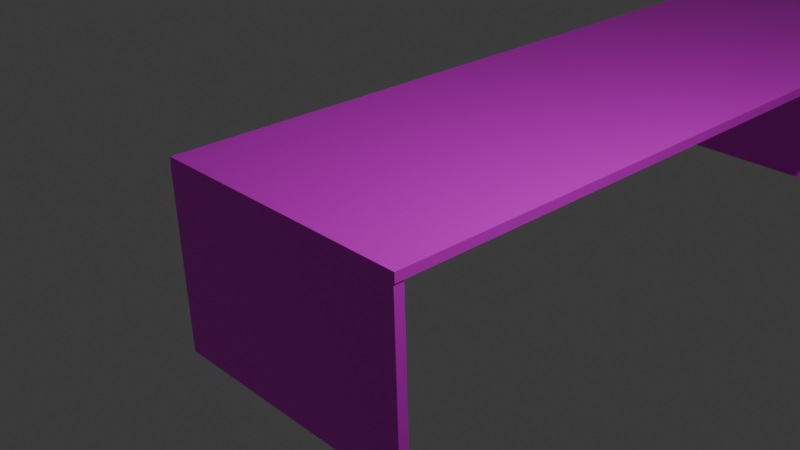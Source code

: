 # Source: mesa.blend  (saved by Blender 4.1.24; exported with 4.5.12 LTS)
import bpy
from mathutils import Matrix  # noqa: F401  (used for matrix-valued properties, if any)

bpy.ops.wm.read_factory_settings(use_empty=True)
scene = bpy.context.scene
scene.name = 'Scene'

# ---- collections
col_collection = bpy.data.collections.new('Collection'); scene.collection.children.link(col_collection)

# ---- images (referenced by path relative to the original .blend; pixels are not part of the script)
import os
ASSET_DIR = os.environ.get("B2B_ASSET_DIR", "")  # directory of the original .blend (textures are referenced by path, not embedded)
HERE = os.path.dirname(os.path.abspath(__file__))  # packed textures are extracted next to this script under _unpacked/

def load_image(name, relpath, width, height, colorspace="sRGB"):
    """Load a texture the original file referenced (path relative to the .blend, or extracted next to this script)."""
    p = next((c for c in (os.path.join(HERE, relpath), os.path.join(ASSET_DIR, relpath)) if relpath and os.path.exists(c)), "")
    if p:
        img = bpy.data.images.load(p, check_existing=True)
        img.name = name
    else:  # same state as the original file: an image datablock whose file is absent (Cycles renders it pink)
        img = bpy.data.images.new(name, width, height)
        img.source = "FILE"
        img.filepath = "//" + (relpath or name)
    img.colorspace_settings.name = colorspace
    return img
img_preto_jpg = load_image('preto.jpg', 'preto.jpg', 1024, 1024, 'sRGB')

# ---- materials (node trees are filled in below, after node groups)
mat_material_002 = bpy.data.materials.new('Material.002')
mat_material_002.use_transparent_shadow = False
mat_material_003 = bpy.data.materials.new('Material.003')
mat_material_003.use_transparent_shadow = False
mat_material_004 = bpy.data.materials.new('Material.004')
mat_material_004.use_transparent_shadow = False
mat_material_001 = bpy.data.materials.new('Material.001')
mat_material_001.use_transparent_shadow = False

# ---- material node trees
mat_material_002.use_nodes = True; mat_material_002.node_tree.nodes.clear()
_N = mat_material_002.node_tree.nodes; _L = mat_material_002.node_tree.links
n0 = _N.new('ShaderNodeBsdfPrincipled'); n0.name = 'Principled BSDF'; n0.location = (10, 300)
n1 = _N.new('ShaderNodeOutputMaterial'); n1.name = 'Material Output'; n1.location = (300, 300)
n2 = _N.new('ShaderNodeTexImage'); n2.name = 'Image Texture'; n2.location = (-360, 177)
n2.image = img_preto_jpg
_L.new(n0.outputs[0], n1.inputs[0])
_L.new(n2.outputs[0], n0.inputs[0])
n1.is_active_output = True
mat_material_003.use_nodes = True; mat_material_003.node_tree.nodes.clear()
_N = mat_material_003.node_tree.nodes; _L = mat_material_003.node_tree.links
n0 = _N.new('ShaderNodeBsdfPrincipled'); n0.name = 'Principled BSDF'; n0.location = (10, 300)
n1 = _N.new('ShaderNodeOutputMaterial'); n1.name = 'Material Output'; n1.location = (300, 300)
n2 = _N.new('ShaderNodeTexImage'); n2.name = 'Image Texture'; n2.location = (-444, 158)
n2.image = img_preto_jpg
_L.new(n0.outputs[0], n1.inputs[0])
_L.new(n2.outputs[0], n0.inputs[0])
n1.is_active_output = True
mat_material_004.use_nodes = True; mat_material_004.node_tree.nodes.clear()
_N = mat_material_004.node_tree.nodes; _L = mat_material_004.node_tree.links
n0 = _N.new('ShaderNodeBsdfPrincipled'); n0.name = 'Principled BSDF'; n0.location = (10, 300)
n1 = _N.new('ShaderNodeOutputMaterial'); n1.name = 'Material Output'; n1.location = (300, 300)
n2 = _N.new('ShaderNodeTexImage'); n2.name = 'Image Texture'; n2.location = (-495, 225)
n2.image = img_preto_jpg
_L.new(n0.outputs[0], n1.inputs[0])
_L.new(n2.outputs[0], n0.inputs[0])
n1.is_active_output = True
mat_material_001.use_nodes = True; mat_material_001.node_tree.nodes.clear()
_N = mat_material_001.node_tree.nodes; _L = mat_material_001.node_tree.links
n0 = _N.new('ShaderNodeBsdfPrincipled'); n0.name = 'Principled BSDF'; n0.location = (10, 300)
n1 = _N.new('ShaderNodeOutputMaterial'); n1.name = 'Material Output'; n1.location = (300, 300)
n2 = _N.new('ShaderNodeTexImage'); n2.name = 'Image Texture'; n2.location = (-409, 188)
_L.new(n0.outputs[0], n1.inputs[0])
_L.new(n2.outputs[0], n0.inputs[0])
n1.is_active_output = True

# ---- world
world_world = bpy.data.worlds.new('World'); scene.world = world_world
world_world.use_nodes = True; world_world.node_tree.nodes.clear()
_N = world_world.node_tree.nodes; _L = world_world.node_tree.links
n0 = _N.new('ShaderNodeOutputWorld'); n0.name = 'World Output'; n0.location = (300, 300)
n1 = _N.new('ShaderNodeBackground'); n1.name = 'Background'; n1.location = (10, 300)
n1.inputs[0].default_value = (0.05088, 0.05088, 0.05088, 1.0)
_L.new(n1.outputs[0], n0.inputs[0])
n0.is_active_output = True
world_world.color = (0.05088, 0.05088, 0.05088)
world_world.use_sun_shadow = False
world_world.sun_shadow_jitter_overblur = 0.0

# ---- cameras
cam_camera = bpy.data.cameras.new('Camera')
cam_camera.clip_end = 100.0
cam_camera.ortho_scale = 7.314

# ---- lights
light_light = bpy.data.lights.new('Light', 'POINT')
light_light.transmission_factor = 0.0
light_light.energy = 1000.0
light_light.shadow_soft_size = 0.1
light_light.shadow_maximum_resolution = 0.006
light_light.use_absolute_resolution = True

# ---- meshes
me_plane = bpy.data.meshes.new('Plane')
me_plane.from_pydata([(-1.0, -1.0, 0.0), (1.0, -1.0, 0.0), (-1.0, 1.0, 0.0), (1.0, 1.0, 0.0), (-1.0, 1.0, 0.1229), (-1.0, -1.0, 0.1229), (1.0, -1.0, 0.1229), (1.0, 1.0, 0.1229), (1.0, 17.52, 0.0), (-1.0, 17.52, 0.0), (1.0, 17.52, 0.1229), (-1.0, 17.52, 0.1229), (-2.636, 1.0, 0.0), (-2.636, -1.0, 0.0), (-2.636, 1.0, 0.1229), (-2.636, -1.0, 0.1229), (-2.636, 17.52, 0.0), (-2.636, 17.52, 0.1229)], [], [(0, 2, 3, 1), (5, 6, 7, 4), (5, 4, 14, 15), (0, 1, 6, 5), (1, 3, 7, 6), (9, 2, 12, 16), (8, 9, 11, 10), (7, 3, 8, 10), (4, 7, 10, 11), (3, 2, 9, 8), (12, 14, 17, 16), (12, 13, 15, 14), (2, 0, 13, 12), (0, 5, 15, 13), (4, 11, 17, 14), (11, 9, 16, 17)])
_uv = me_plane.uv_layers.new(name='UVMap')
_uv.uv.foreach_set('vector', [0.0, 0.0, 0.0, 1.0, 1.0, 1.0, 1.0, 0.0, 0.0, 0.0, 1.0, 0.0, 1.0, 1.0, 0.0, 1.0, 0.0, 0.0, 0.0, 1.0, 0.0, 1.0, 0.0, 0.0, 0.0, 0.0, 1.0, 0.0, 1.0, 0.0, 0.0, 0.0, 1.0, 0.0, 1.0, 1.0, 1.0, 1.0, 1.0, 0.0, 0.0, 1.0, 0.0, 1.0, 0.0, 1.0, 0.0, 1.0, 1.0, 1.0, 0.0, 1.0, 0.0, 1.0, 1.0, 1.0, 1.0, 1.0, 1.0, 1.0, 1.0, 1.0, 1.0, 1.0, 0.0, 1.0, 1.0, 1.0, 1.0, 1.0, 0.0, 1.0, 1.0, 1.0, 0.0, 1.0, 0.0, 1.0, 1.0, 1.0, 0.0, 1.0, 0.0, 1.0, 0.0, 1.0, 0.0, 1.0, 0.0, 1.0, 0.0, 0.0, 0.0, 0.0, 0.0, 1.0, 0.0, 1.0, 0.0, 0.0, 0.0, 0.0, 0.0, 1.0, 0.0, 0.0, 0.0, 0.0, 0.0, 0.0, 0.0, 0.0, 0.0, 1.0, 0.0, 1.0, 0.0, 1.0, 0.0, 1.0, 0.0, 1.0, 0.0, 1.0, 0.0, 1.0, 0.0, 1.0])
me_plane.materials.append(mat_material_002)
me_plane.update()
me_plane_001 = bpy.data.meshes.new('Plane.001')
me_plane_001.from_pydata([(-1.0, -1.0, 0.0), (1.0, -1.0, 0.0), (-1.0, 1.0, 0.0), (1.0, 1.0, 0.0), (-1.0, 1.0, 0.1338), (-1.0, -1.0, 0.1338), (1.0, -1.0, 0.1338), (1.0, 1.0, 0.1338), (2.629, -1.0, 0.0), (2.629, 1.0, 0.0), (2.629, -1.0, 0.1338), (2.629, 1.0, 0.1338), (1.0, 1.5, 1.863e-09), (-1.0, 1.5, 1.863e-09), (1.0, 1.5, 0.1338), (-1.0, 1.5, 0.1338), (2.629, 1.5, 1.863e-09), (2.629, 1.5, 0.1338)], [], [(0, 2, 3, 1), (5, 6, 7, 4), (6, 1, 8, 10), (2, 0, 5, 4), (2, 4, 15, 13), (0, 1, 6, 5), (8, 9, 11, 10), (9, 3, 12, 16), (7, 6, 10, 11), (1, 3, 9, 8), (12, 13, 15, 14), (12, 14, 17, 16), (7, 11, 17, 14), (4, 7, 14, 15), (3, 2, 13, 12), (11, 9, 16, 17)])
_uv = me_plane_001.uv_layers.new(name='UVMap')
_uv.uv.foreach_set('vector', [0.0, 0.0, 0.0, 1.0, 1.0, 1.0, 1.0, 0.0, 0.0, 0.0, 1.0, 0.0, 1.0, 1.0, 0.0, 1.0, 1.0, 0.0, 1.0, 0.0, 1.0, 0.0, 1.0, 0.0, 0.0, 1.0, 0.0, 0.0, 0.0, 0.0, 0.0, 1.0, 0.0, 1.0, 0.0, 1.0, 0.0, 1.0, 0.0, 1.0, 0.0, 0.0, 1.0, 0.0, 1.0, 0.0, 0.0, 0.0, 1.0, 0.0, 1.0, 1.0, 1.0, 1.0, 1.0, 0.0, 1.0, 1.0, 1.0, 1.0, 1.0, 1.0, 1.0, 1.0, 1.0, 1.0, 1.0, 0.0, 1.0, 0.0, 1.0, 1.0, 1.0, 0.0, 1.0, 1.0, 1.0, 1.0, 1.0, 0.0, 1.0, 1.0, 0.0, 1.0, 0.0, 1.0, 1.0, 1.0, 1.0, 1.0, 1.0, 1.0, 1.0, 1.0, 1.0, 1.0, 1.0, 1.0, 1.0, 1.0, 1.0, 1.0, 1.0, 1.0, 0.0, 1.0, 1.0, 1.0, 1.0, 1.0, 0.0, 1.0, 1.0, 1.0, 0.0, 1.0, 0.0, 1.0, 1.0, 1.0, 1.0, 1.0, 1.0, 1.0, 1.0, 1.0, 1.0, 1.0])
me_plane_001.materials.append(mat_material_003)
me_plane_001.update()
me_plane_002 = bpy.data.meshes.new('Plane.002')
me_plane_002.from_pydata([(-1.0, -1.0, 0.0), (1.0, -1.0, 0.0), (-1.0, 1.0, 0.0), (1.0, 1.0, 0.0), (-1.0, 1.0, 0.1338), (-1.0, -1.0, 0.1338), (1.0, -1.0, 0.1338), (1.0, 1.0, 0.1338), (2.629, -1.0, 0.0), (2.629, 1.0, 0.0), (2.629, -1.0, 0.1338), (2.629, 1.0, 0.1338), (1.0, 1.5, 1.863e-09), (-1.0, 1.5, 1.863e-09), (1.0, 1.5, 0.1338), (-1.0, 1.5, 0.1338), (2.629, 1.5, 1.863e-09), (2.629, 1.5, 0.1338)], [], [(0, 2, 3, 1), (5, 6, 7, 4), (6, 1, 8, 10), (2, 0, 5, 4), (2, 4, 15, 13), (0, 1, 6, 5), (8, 9, 11, 10), (9, 3, 12, 16), (7, 6, 10, 11), (1, 3, 9, 8), (12, 13, 15, 14), (12, 14, 17, 16), (7, 11, 17, 14), (4, 7, 14, 15), (3, 2, 13, 12), (11, 9, 16, 17)])
_uv = me_plane_002.uv_layers.new(name='UVMap')
_uv.uv.foreach_set('vector', [0.0, 0.0, 0.0, 1.0, 1.0, 1.0, 1.0, 0.0, 0.0, 0.0, 1.0, 0.0, 1.0, 1.0, 0.0, 1.0, 1.0, 0.0, 1.0, 0.0, 1.0, 0.0, 1.0, 0.0, 0.0, 1.0, 0.0, 0.0, 0.0, 0.0, 0.0, 1.0, 0.0, 1.0, 0.0, 1.0, 0.0, 1.0, 0.0, 1.0, 0.0, 0.0, 1.0, 0.0, 1.0, 0.0, 0.0, 0.0, 1.0, 0.0, 1.0, 1.0, 1.0, 1.0, 1.0, 0.0, 1.0, 1.0, 1.0, 1.0, 1.0, 1.0, 1.0, 1.0, 1.0, 1.0, 1.0, 0.0, 1.0, 0.0, 1.0, 1.0, 1.0, 0.0, 1.0, 1.0, 1.0, 1.0, 1.0, 0.0, 1.0, 1.0, 0.0, 1.0, 0.0, 1.0, 1.0, 1.0, 1.0, 1.0, 1.0, 1.0, 1.0, 1.0, 1.0, 1.0, 1.0, 1.0, 1.0, 1.0, 1.0, 1.0, 1.0, 1.0, 0.0, 1.0, 1.0, 1.0, 1.0, 1.0, 0.0, 1.0, 1.0, 1.0, 0.0, 1.0, 0.0, 1.0, 1.0, 1.0, 1.0, 1.0, 1.0, 1.0, 1.0, 1.0, 1.0, 1.0])
me_plane_002.materials.append(mat_material_004)
me_plane_002.update()
me_plane_003 = bpy.data.meshes.new('Plane.003')
me_plane_003.from_pydata([(-1.0, -1.0, 0.0), (1.0, -1.0, 0.0), (-1.0, 1.0, 0.0), (1.0, 1.0, 0.0), (-1.0, 1.0, 0.1338), (-1.0, -1.0, 0.1338), (1.0, -1.0, 0.1338), (1.0, 1.0, 0.1338), (2.629, -1.0, 0.0), (2.629, 1.0, 0.0), (2.629, -1.0, 0.1338), (2.629, 1.0, 0.1338), (1.0, 1.5, 1.863e-09), (-1.0, 1.5, 1.863e-09), (1.0, 1.5, 0.1338), (-1.0, 1.5, 0.1338), (2.629, 1.5, 1.863e-09), (2.629, 1.5, 0.1338)], [], [(0, 2, 3, 1), (5, 6, 7, 4), (6, 1, 8, 10), (2, 0, 5, 4), (2, 4, 15, 13), (0, 1, 6, 5), (8, 9, 11, 10), (9, 3, 12, 16), (7, 6, 10, 11), (1, 3, 9, 8), (12, 13, 15, 14), (12, 14, 17, 16), (7, 11, 17, 14), (4, 7, 14, 15), (3, 2, 13, 12), (11, 9, 16, 17)])
_uv = me_plane_003.uv_layers.new(name='UVMap')
_uv.uv.foreach_set('vector', [0.0, 0.0, 0.0, 1.0, 1.0, 1.0, 1.0, 0.0, 0.0, 0.0, 1.0, 0.0, 1.0, 1.0, 0.0, 1.0, 1.0, 0.0, 1.0, 0.0, 1.0, 0.0, 1.0, 0.0, 0.0, 1.0, 0.0, 0.0, 0.0, 0.0, 0.0, 1.0, 0.0, 1.0, 0.0, 1.0, 0.0, 1.0, 0.0, 1.0, 0.0, 0.0, 1.0, 0.0, 1.0, 0.0, 0.0, 0.0, 1.0, 0.0, 1.0, 1.0, 1.0, 1.0, 1.0, 0.0, 1.0, 1.0, 1.0, 1.0, 1.0, 1.0, 1.0, 1.0, 1.0, 1.0, 1.0, 0.0, 1.0, 0.0, 1.0, 1.0, 1.0, 0.0, 1.0, 1.0, 1.0, 1.0, 1.0, 0.0, 1.0, 1.0, 0.0, 1.0, 0.0, 1.0, 1.0, 1.0, 1.0, 1.0, 1.0, 1.0, 1.0, 1.0, 1.0, 1.0, 1.0, 1.0, 1.0, 1.0, 1.0, 1.0, 1.0, 1.0, 0.0, 1.0, 1.0, 1.0, 1.0, 1.0, 0.0, 1.0, 1.0, 1.0, 0.0, 1.0, 0.0, 1.0, 1.0, 1.0, 1.0, 1.0, 1.0, 1.0, 1.0, 1.0, 1.0, 1.0])
me_plane_003.materials.append(mat_material_001)
me_plane_003.update()

# ---- objects
ob_light = bpy.data.objects.new('Light', light_light)
ob_camera = bpy.data.objects.new('Camera', cam_camera)
ob_plane = bpy.data.objects.new('Plane', me_plane)
ob_plane_001 = bpy.data.objects.new('Plane.001', me_plane_001)
ob_plane_002 = bpy.data.objects.new('Plane.002', me_plane_002)
ob_plane_003 = bpy.data.objects.new('Plane.003', me_plane_003)

# ---- transforms, parenting, visibility, modifiers, constraints
ob_light.location = (4.076, 1.005, 9.76)
ob_light.rotation_euler = (0.6503, 0.05522, 1.866)
ob_light.lock_rotations_4d = False
ob_light.empty_display_type = 'ARROWS'
ob_light.color = (0.0, 0.0, 0.0, 0.0)
ob_light.lineart.crease_threshold = 0.0
ob_camera.location = (7.359, -6.926, 8.815)
ob_camera.rotation_euler = (1.109, 0.0, 0.8149)
ob_camera.lock_rotations_4d = False
ob_camera.empty_display_type = 'ARROWS'
ob_camera.color = (0.0, 0.0, 0.0, 0.0)
ob_camera.display_type = 'WIRE'
ob_camera.lineart.crease_threshold = 0.0
ob_plane.location = (0.0, 0.0, 3.895)
ob_plane_001.location = (-1.642, -0.9679, 2.931)
ob_plane_001.rotation_euler = (-1.537, -0.0, 0.0)
ob_plane_002.location = (-1.625, 17.43, 2.981)
ob_plane_002.rotation_euler = (-1.537, -0.0, 0.0)
ob_plane_003.location = (-1.642, 9.122, 2.931)
ob_plane_003.rotation_euler = (-1.537, -0.0, 0.0)

# ---- collection membership
col_collection.objects.link(ob_light)
col_collection.objects.link(ob_camera)
col_collection.objects.link(ob_plane)
col_collection.objects.link(ob_plane_001)
col_collection.objects.link(ob_plane_002)
col_collection.objects.link(ob_plane_003)

# ---- scene / render settings (as saved in the file)
scene.camera = ob_camera
scene.frame_start = 1; scene.frame_end = 250; scene.frame_set(1)
scene.render.engine = 'BLENDER_EEVEE_NEXT'
scene.cycles.sampling_pattern = 'TABULATED_SOBOL'
scene.eevee.ray_tracing_options.trace_max_roughness = 0.0
bpy.context.view_layer.update()
